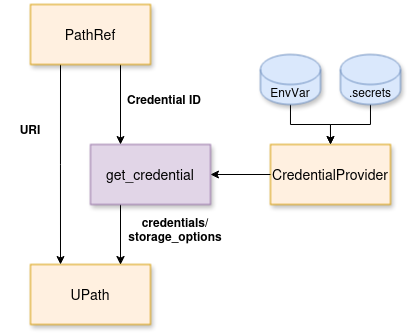

The diagram above was exported from draw.io. Its source (the exported page's mxGraphModel, read from the mxfile embedded in the PNG):
<mxGraphModel dx="1379" dy="796" grid="1" gridSize="10" guides="1" tooltips="1" connect="1" arrows="1" fold="1" page="1" pageScale="1" pageWidth="827" pageHeight="1169" math="0" shadow="0">
  <root>
    <mxCell id="0" />
    <mxCell id="1" parent="0" />
    <mxCell id="sQo7HFco1pZ2-e8G70l7-24" style="edgeStyle=orthogonalEdgeStyle;rounded=0;orthogonalLoop=1;jettySize=auto;html=1;exitX=0.25;exitY=1;exitDx=0;exitDy=0;entryX=0.75;entryY=0;entryDx=0;entryDy=0;" edge="1" parent="1" source="sQo7HFco1pZ2-e8G70l7-1" target="sQo7HFco1pZ2-e8G70l7-2">
      <mxGeometry relative="1" as="geometry" />
    </mxCell>
    <mxCell id="sQo7HFco1pZ2-e8G70l7-1" value="get_credential" style="rounded=0;whiteSpace=wrap;html=1;fontSize=14;fillColor=#e1d5e7;strokeColor=#9673a6;shadow=1;" vertex="1" parent="1">
      <mxGeometry x="380" y="440" width="120" height="60" as="geometry" />
    </mxCell>
    <mxCell id="sQo7HFco1pZ2-e8G70l7-2" value="UPath" style="rounded=0;whiteSpace=wrap;html=1;fontSize=14;fillColor=#FFF0E0;strokeColor=#d79b00;shadow=1;" vertex="1" parent="1">
      <mxGeometry x="320" y="560" width="120" height="60" as="geometry" />
    </mxCell>
    <mxCell id="sQo7HFco1pZ2-e8G70l7-8" style="edgeStyle=orthogonalEdgeStyle;rounded=0;orthogonalLoop=1;jettySize=auto;html=1;entryX=0.25;entryY=0;entryDx=0;entryDy=0;exitX=0.25;exitY=1;exitDx=0;exitDy=0;" edge="1" parent="1" source="sQo7HFco1pZ2-e8G70l7-18" target="sQo7HFco1pZ2-e8G70l7-2">
      <mxGeometry relative="1" as="geometry">
        <mxPoint x="360" y="370" as="sourcePoint" />
        <Array as="points">
          <mxPoint x="350" y="460" />
          <mxPoint x="350" y="460" />
        </Array>
      </mxGeometry>
    </mxCell>
    <mxCell id="sQo7HFco1pZ2-e8G70l7-9" style="edgeStyle=orthogonalEdgeStyle;rounded=0;orthogonalLoop=1;jettySize=auto;html=1;exitX=0.75;exitY=1;exitDx=0;exitDy=0;entryX=0.25;entryY=0;entryDx=0;entryDy=0;" edge="1" parent="1" source="sQo7HFco1pZ2-e8G70l7-18" target="sQo7HFco1pZ2-e8G70l7-1">
      <mxGeometry relative="1" as="geometry">
        <mxPoint x="450" y="360" as="sourcePoint" />
        <Array as="points" />
      </mxGeometry>
    </mxCell>
    <mxCell id="sQo7HFco1pZ2-e8G70l7-11" value="CredentialProvider" style="rounded=0;whiteSpace=wrap;html=1;fontSize=14;fillColor=light-dark(#fff0e0, #ededed);strokeColor=#d79b00;shadow=1;" vertex="1" parent="1">
      <mxGeometry x="560" y="440" width="120" height="60" as="geometry" />
    </mxCell>
    <mxCell id="sQo7HFco1pZ2-e8G70l7-13" value="" style="endArrow=classic;html=1;rounded=0;exitX=0;exitY=0.5;exitDx=0;exitDy=0;entryX=1;entryY=0.5;entryDx=0;entryDy=0;" edge="1" parent="1" source="sQo7HFco1pZ2-e8G70l7-11" target="sQo7HFco1pZ2-e8G70l7-1">
      <mxGeometry width="50" height="50" relative="1" as="geometry">
        <mxPoint x="560" y="470" as="sourcePoint" />
        <mxPoint x="600" y="470" as="targetPoint" />
      </mxGeometry>
    </mxCell>
    <mxCell id="sQo7HFco1pZ2-e8G70l7-16" style="edgeStyle=orthogonalEdgeStyle;rounded=0;orthogonalLoop=1;jettySize=auto;html=1;entryX=0.5;entryY=0;entryDx=0;entryDy=0;" edge="1" parent="1" source="sQo7HFco1pZ2-e8G70l7-14" target="sQo7HFco1pZ2-e8G70l7-11">
      <mxGeometry relative="1" as="geometry" />
    </mxCell>
    <mxCell id="sQo7HFco1pZ2-e8G70l7-14" value="EnvVar" style="shape=cylinder3;whiteSpace=wrap;html=1;boundedLbl=1;backgroundOutline=1;size=15;fillColor=#dae8fc;strokeColor=#6c8ebf;shadow=1;" vertex="1" parent="1">
      <mxGeometry x="550" y="350" width="60" height="50" as="geometry" />
    </mxCell>
    <mxCell id="sQo7HFco1pZ2-e8G70l7-17" style="edgeStyle=orthogonalEdgeStyle;rounded=0;orthogonalLoop=1;jettySize=auto;html=1;entryX=0.5;entryY=0;entryDx=0;entryDy=0;" edge="1" parent="1" source="sQo7HFco1pZ2-e8G70l7-15" target="sQo7HFco1pZ2-e8G70l7-11">
      <mxGeometry relative="1" as="geometry" />
    </mxCell>
    <mxCell id="sQo7HFco1pZ2-e8G70l7-15" value=".secrets" style="shape=cylinder3;whiteSpace=wrap;html=1;boundedLbl=1;backgroundOutline=1;size=15;fillColor=#dae8fc;strokeColor=#6c8ebf;shadow=1;" vertex="1" parent="1">
      <mxGeometry x="630" y="350" width="60" height="50" as="geometry" />
    </mxCell>
    <mxCell id="sQo7HFco1pZ2-e8G70l7-18" value="PathRef" style="rounded=0;whiteSpace=wrap;html=1;fontSize=14;fillColor=#FFF0E0;strokeColor=#d79b00;shadow=1;" vertex="1" parent="1">
      <mxGeometry x="320" y="300" width="120" height="60" as="geometry" />
    </mxCell>
    <mxCell id="sQo7HFco1pZ2-e8G70l7-21" value="URI" style="text;html=1;whiteSpace=wrap;strokeColor=none;fillColor=none;align=center;verticalAlign=middle;rounded=0;fontStyle=1" vertex="1" parent="1">
      <mxGeometry x="290" y="410" width="60" height="30" as="geometry" />
    </mxCell>
    <mxCell id="sQo7HFco1pZ2-e8G70l7-23" value="Credential ID" style="text;html=1;whiteSpace=wrap;strokeColor=none;fillColor=none;align=center;verticalAlign=middle;rounded=0;fontStyle=1" vertex="1" parent="1">
      <mxGeometry x="414" y="380" width="80" height="30" as="geometry" />
    </mxCell>
    <mxCell id="sQo7HFco1pZ2-e8G70l7-25" value="credentials/storage_options" style="text;html=1;whiteSpace=wrap;strokeColor=none;fillColor=none;align=center;verticalAlign=middle;rounded=0;fontStyle=1" vertex="1" parent="1">
      <mxGeometry x="420" y="510" width="90" height="30" as="geometry" />
    </mxCell>
  </root>
</mxGraphModel>